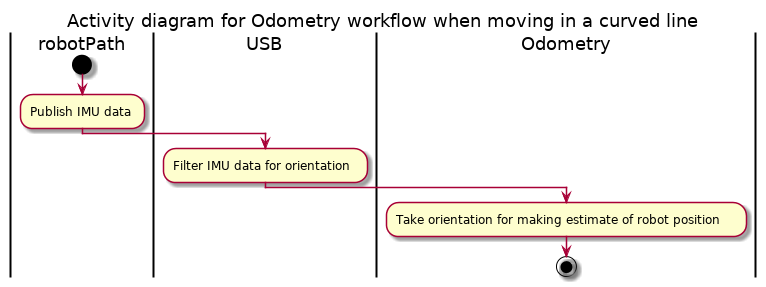

The diagram above was rendered by PlantUML. Its source (embedded in the PNG):
@startuml
title Activity diagram for Odometry workflow when moving in a curved line
|robotPath|
start
:Publish IMU data;
|USB|
:Filter IMU data for orientation;
|Odometry|
:Take orientation for making estimate of robot position;
stop
@enduml